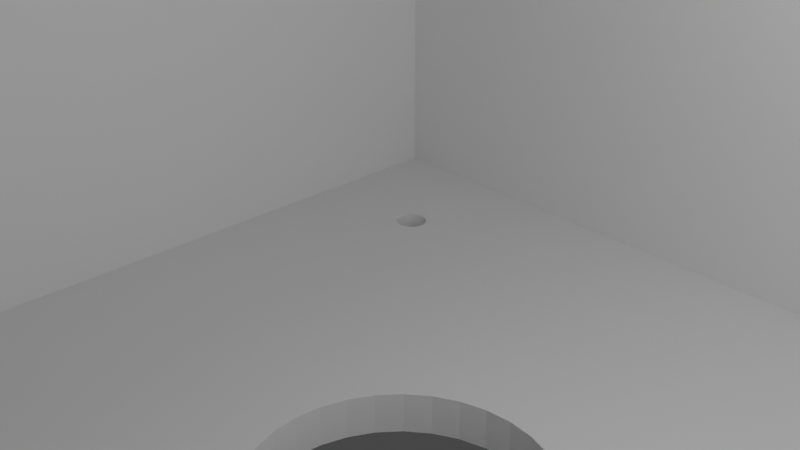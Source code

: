 # Source: 1x1_0.blend  (saved by Blender 2.92.15; exported with 4.5.12 LTS)
import bpy
from mathutils import Matrix  # noqa: F401  (used for matrix-valued properties, if any)

bpy.ops.wm.read_factory_settings(use_empty=True)
scene = bpy.context.scene
scene.name = 'Scene'

# ---- collections
col_collection = bpy.data.collections.new('Collection'); scene.collection.children.link(col_collection)

# ---- world
world_world = bpy.data.worlds.new('World'); scene.world = world_world
world_world.use_nodes = True; world_world.node_tree.nodes.clear()
_N = world_world.node_tree.nodes; _L = world_world.node_tree.links
n0 = _N.new('ShaderNodeOutputWorld'); n0.name = 'World Output'; n0.location = (300, 300)
n1 = _N.new('ShaderNodeBackground'); n1.name = 'Background'; n1.location = (10, 300)
n1.inputs[0].default_value = (0.05088, 0.05088, 0.05088, 1.0)
_L.new(n1.outputs[0], n0.inputs[0])
n0.is_active_output = True
world_world.color = (0.05088, 0.05088, 0.05088)
world_world.use_sun_shadow = False
world_world.sun_shadow_jitter_overblur = 0.0

# ---- cameras
cam_camera = bpy.data.cameras.new('Camera')
cam_camera.clip_end = 100.0
cam_camera.ortho_scale = 7.314

# ---- lights
light_light = bpy.data.lights.new('Light', 'POINT')
light_light.transmission_factor = 0.0
light_light.energy = 1000.0
light_light.shadow_soft_size = 0.1
light_light.shadow_maximum_resolution = 0.006
light_light.use_absolute_resolution = True

# ---- meshes
me_cube_001 = bpy.data.meshes.new('Cube.001')
me_cube_001.from_pydata([(-1000.0, -1000.0, -1000.0), (-1000.0, -1000.0, 1000.0), (-1000.0, 1000.0, -1000.0), (-1000.0, 1000.0, 1000.0), (1000.0, -1000.0, -1000.0), (1000.0, -1000.0, 1000.0), (1000.0, 1000.0, -1000.0), (1000.0, 1000.0, 1000.0), (800.0, 800.0, 1000.0), (-800.0, 800.0, 1000.0), (-800.0, -800.0, 1000.0), (800.0, -800.0, 1000.0), (-800.0, 800.0, 512.2), (800.0, 800.0, 512.2), (800.0, -800.0, 512.2), (-800.0, -800.0, 512.2), (695.0, 695.0, 512.2), (-695.0, 695.0, 512.2), (-695.0, -695.0, 512.2), (695.0, -695.0, 512.2), (-695.0, 695.0, -853.7), (695.0, 695.0, -853.7), (695.0, -695.0, -853.7), (-695.0, -695.0, -853.7), (0.0, 192.5, -1000.0), (0.0, 192.5, -853.7), (-37.55, -188.8, -1000.0), (-37.55, -188.8, -853.7), (37.55, 188.8, -1000.0), (37.55, 188.8, -853.7), (-73.67, -177.8, -1000.0), (-73.67, -177.8, -853.7), (73.67, 177.8, -1000.0), (-106.9, -160.1, -1000.0), (-106.9, -160.1, -853.7), (73.67, 177.8, -853.7), (106.9, 160.1, -1000.0), (-136.1, -136.1, -1000.0), (106.9, 160.1, -853.7), (-136.1, -136.1, -853.7), (136.1, 136.1, -1000.0), (136.1, 136.1, -853.7), (-160.1, -106.9, -1000.0), (-160.1, -106.9, -853.7), (-177.8, -73.67, -1000.0), (160.1, 106.9, -1000.0), (160.1, 106.9, -853.7), (-177.8, -73.67, -853.7), (177.8, 73.67, -1000.0), (-188.8, -37.55, -1000.0), (177.8, 73.67, -853.7), (-188.8, -37.55, -853.7), (188.8, 37.55, -1000.0), (188.8, 37.55, -853.7), (-192.5, 0.0001859, -1000.0), (-192.5, 0.0001859, -853.7), (192.5, 1.453e-05, -1000.0), (192.5, 1.453e-05, -853.7), (-188.8, 37.56, -1000.0), (-188.8, 37.56, -853.7), (188.8, -37.55, -1000.0), (188.8, -37.55, -853.7), (-177.8, 73.67, -1000.0), (-177.8, 73.67, -853.7), (177.8, -73.67, -1000.0), (177.8, -73.67, -853.7), (-160.1, 106.9, -1000.0), (-160.1, 106.9, -853.7), (160.1, -106.9, -1000.0), (160.1, -106.9, -853.7), (-136.1, 136.1, -1000.0), (-136.1, 136.1, -853.7), (136.1, -136.1, -1000.0), (136.1, -136.1, -853.7), (-106.9, 160.1, -1000.0), (-106.9, 160.1, -853.7), (106.9, -160.1, -1000.0), (106.9, -160.1, -853.7), (-73.67, 177.8, -1000.0), (-73.67, 177.8, -853.7), (73.67, -177.8, -1000.0), (73.67, -177.8, -853.7), (-37.55, 188.8, -1000.0), (-37.55, 188.8, -853.7), (37.55, -188.8, -1000.0), (37.55, -188.8, -853.7), (-6.272e-05, -192.5, -1000.0), (-6.272e-05, -192.5, -853.7), (500.0, 525.0, -1000.0), (500.0, 525.0, -853.7), (479.2, 486.1, -1000.0), (479.2, 486.1, -853.7), (504.9, 524.5, -1000.0), (504.9, 524.5, -853.7), (476.9, 490.4, -1000.0), (476.9, 490.4, -853.7), (509.6, 523.1, -1000.0), (509.6, 523.1, -853.7), (475.5, 495.1, -1000.0), (475.5, 495.1, -853.7), (513.9, 520.8, -1000.0), (513.9, 520.8, -853.7), (517.7, 517.7, -1000.0), (475.0, 500.0, -1000.0), (517.7, 517.7, -853.7), (475.0, 500.0, -853.7), (520.8, 513.9, -1000.0), (475.5, 504.9, -1000.0), (520.8, 513.9, -853.7), (475.5, 504.9, -853.7), (523.1, 509.6, -1000.0), (523.1, 509.6, -853.7), (476.9, 509.6, -1000.0), (476.9, 509.6, -853.7), (524.5, 504.9, -1000.0), (524.5, 504.9, -853.7), (479.2, 513.9, -1000.0), (479.2, 513.9, -853.7), (525.0, 500.0, -1000.0), (525.0, 500.0, -853.7), (482.3, 517.7, -1000.0), (482.3, 517.7, -853.7), (524.5, 495.1, -1000.0), (524.5, 495.1, -853.7), (486.1, 520.8, -1000.0), (486.1, 520.8, -853.7), (523.1, 490.4, -1000.0), (523.1, 490.4, -853.7), (490.4, 523.1, -1000.0), (490.4, 523.1, -853.7), (520.8, 486.1, -1000.0), (520.8, 486.1, -853.7), (495.1, 524.5, -1000.0), (495.1, 524.5, -853.7), (517.7, 482.3, -1000.0), (517.7, 482.3, -853.7), (513.9, 479.2, -1000.0), (513.9, 479.2, -853.7), (509.6, 476.9, -1000.0), (509.6, 476.9, -853.7), (486.1, 479.2, -1000.0), (490.4, 476.9, -1000.0), (482.3, 482.3, -1000.0), (495.1, 475.5, -1000.0), (504.9, 475.5, -1000.0), (500.0, 475.0, -1000.0), (504.9, 475.5, -853.7), (500.0, 475.0, -853.7), (495.1, 475.5, -853.7), (490.4, 476.9, -853.7), (486.1, 479.2, -853.7), (482.3, 482.3, -1000.0), (482.3, 482.3, -853.7), (482.3, 482.3, -853.7), (-500.0, 525.0, -1000.0), (-500.0, 525.0, -853.7), (-525.0, 500.0, -1000.0), (-525.0, 500.0, -853.7), (-495.1, 524.5, -1000.0), (-495.1, 524.5, -853.7), (-524.5, 504.9, -1000.0), (-524.5, 504.9, -853.7), (-490.4, 523.1, -1000.0), (-490.4, 523.1, -853.7), (-523.1, 509.6, -1000.0), (-523.1, 509.6, -853.7), (-486.1, 520.8, -1000.0), (-486.1, 520.8, -853.7), (-520.8, 513.9, -1000.0), (-520.8, 513.9, -853.7), (-482.3, 517.7, -1000.0), (-482.3, 517.7, -853.7), (-517.7, 517.7, -1000.0), (-517.7, 517.7, -853.7), (-479.2, 513.9, -1000.0), (-479.2, 513.9, -853.7), (-476.9, 509.6, -1000.0), (-476.9, 509.6, -853.7), (-513.9, 520.8, -1000.0), (-513.9, 520.8, -853.7), (-475.5, 504.9, -1000.0), (-509.6, 523.1, -1000.0), (-475.5, 504.9, -853.7), (-509.6, 523.1, -853.7), (-475.0, 500.0, -1000.0), (-475.0, 500.0, -853.7), (-504.9, 524.5, -1000.0), (-504.9, 524.5, -853.7), (-475.5, 495.1, -1000.0), (-475.5, 495.1, -853.7), (-476.9, 490.4, -1000.0), (-476.9, 490.4, -853.7), (-479.2, 486.1, -1000.0), (-479.2, 486.1, -853.7), (-482.3, 482.3, -1000.0), (-482.3, 482.3, -853.7), (-486.1, 479.2, -1000.0), (-486.1, 479.2, -853.7), (-490.4, 476.9, -1000.0), (-490.4, 476.9, -853.7), (-495.1, 475.5, -1000.0), (-495.1, 475.5, -853.7), (-500.0, 475.0, -1000.0), (-500.0, 475.0, -853.7), (-524.5, 495.1, -1000.0), (-504.9, 475.5, -1000.0), (-504.9, 475.5, -853.7), (-509.6, 476.9, -1000.0), (-509.6, 476.9, -853.7), (-523.1, 490.4, -1000.0), (-520.8, 486.1, -1000.0), (-517.7, 482.3, -1000.0), (-513.9, 479.2, -1000.0), (-513.9, 479.2, -853.7), (-517.7, 482.3, -853.7), (-520.8, 486.1, -853.7), (-523.1, 490.4, -853.7), (-524.5, 495.1, -853.7), (-500.0, -475.0, -1000.0), (-500.0, -475.0, -853.7), (-524.5, -504.9, -1000.0), (-524.5, -504.9, -853.7), (-495.1, -475.5, -1000.0), (-495.1, -475.5, -853.7), (-525.0, -500.0, -1000.0), (-525.0, -500.0, -853.7), (-490.4, -476.9, -1000.0), (-490.4, -476.9, -853.7), (-524.5, -495.1, -1000.0), (-524.5, -495.1, -853.7), (-486.1, -479.2, -1000.0), (-486.1, -479.2, -853.7), (-523.1, -490.4, -1000.0), (-523.1, -490.4, -853.7), (-482.3, -482.3, -1000.0), (-482.3, -482.3, -853.7), (-520.8, -486.1, -1000.0), (-520.8, -486.1, -853.7), (-479.2, -486.1, -1000.0), (-479.2, -486.1, -853.7), (-517.7, -482.3, -1000.0), (-517.7, -482.3, -853.7), (-476.9, -490.4, -1000.0), (-476.9, -490.4, -853.7), (-513.9, -479.2, -1000.0), (-513.9, -479.2, -853.7), (-475.5, -495.1, -1000.0), (-475.5, -495.1, -853.7), (-509.6, -476.9, -1000.0), (-509.6, -476.9, -853.7), (-475.0, -500.0, -1000.0), (-475.0, -500.0, -853.7), (-504.9, -475.5, -1000.0), (-504.9, -475.5, -853.7), (-475.5, -504.9, -1000.0), (-475.5, -504.9, -853.7), (-476.9, -509.6, -1000.0), (-476.9, -509.6, -853.7), (-479.2, -513.9, -1000.0), (-479.2, -513.9, -853.7), (-482.3, -517.7, -1000.0), (-482.3, -517.7, -853.7), (-486.1, -520.8, -1000.0), (-486.1, -520.8, -853.7), (-490.4, -523.1, -1000.0), (-490.4, -523.1, -853.7), (-495.1, -524.5, -1000.0), (-495.1, -524.5, -853.7), (-500.0, -525.0, -1000.0), (-500.0, -525.0, -853.7), (-517.7, -517.7, -1000.0), (-513.9, -520.8, -1000.0), (-509.6, -523.1, -1000.0), (-504.9, -524.5, -1000.0), (-504.9, -524.5, -853.7), (-509.6, -523.1, -853.7), (-513.9, -520.8, -853.7), (-520.8, -513.9, -1000.0), (-523.1, -509.6, -1000.0), (-517.7, -517.7, -853.7), (-520.8, -513.9, -853.7), (-523.1, -509.6, -853.7), (500.0, -475.0, -1000.0), (500.0, -475.0, -853.7), (479.2, -513.9, -1000.0), (479.2, -513.9, -853.7), (504.9, -475.5, -1000.0), (504.9, -475.5, -853.7), (476.9, -509.6, -1000.0), (476.9, -509.6, -853.7), (509.6, -476.9, -1000.0), (509.6, -476.9, -853.7), (475.5, -504.9, -1000.0), (475.5, -504.9, -853.7), (513.9, -479.2, -1000.0), (513.9, -479.2, -853.7), (475.0, -500.0, -1000.0), (475.0, -500.0, -853.7), (517.7, -482.3, -1000.0), (517.7, -482.3, -853.7), (475.5, -495.1, -1000.0), (475.5, -495.1, -853.7), (520.8, -486.1, -1000.0), (520.8, -486.1, -853.7), (476.9, -490.4, -1000.0), (476.9, -490.4, -853.7), (523.1, -490.4, -1000.0), (523.1, -490.4, -853.7), (479.2, -486.1, -1000.0), (479.2, -486.1, -853.7), (524.5, -495.1, -1000.0), (524.5, -495.1, -853.7), (525.0, -500.0, -1000.0), (525.0, -500.0, -853.7), (482.3, -482.3, -1000.0), (482.3, -482.3, -853.7), (482.3, -482.3, -853.7), (482.3, -482.3, -1000.0), (524.5, -504.9, -1000.0), (524.5, -504.9, -853.7), (486.1, -479.2, -1000.0), (486.1, -479.2, -853.7), (523.1, -509.6, -1000.0), (523.1, -509.6, -853.7), (490.4, -476.9, -1000.0), (490.4, -476.9, -853.7), (520.8, -513.9, -1000.0), (520.8, -513.9, -853.7), (495.1, -475.5, -1000.0), (495.1, -475.5, -853.7), (517.7, -517.7, -1000.0), (517.7, -517.7, -853.7), (513.9, -520.8, -1000.0), (513.9, -520.8, -853.7), (509.6, -523.1, -1000.0), (509.6, -523.1, -853.7), (504.9, -524.5, -1000.0), (504.9, -524.5, -853.7), (500.0, -525.0, -1000.0), (500.0, -525.0, -853.7), (495.1, -524.5, -1000.0), (495.1, -524.5, -853.7), (490.4, -523.1, -1000.0), (490.4, -523.1, -853.7), (486.1, -520.8, -1000.0), (486.1, -520.8, -853.7), (482.3, -517.7, -1000.0), (482.3, -517.7, -853.7)], [], [(0, 1, 3, 2), (2, 3, 7, 6), (6, 7, 5, 4), (4, 5, 1, 0), (8, 9, 12, 13), (7, 3, 9, 8), (3, 1, 10, 9), (1, 5, 11, 10), (5, 7, 8, 11), (18, 19, 22, 23), (10, 11, 14, 15), (11, 8, 13, 14), (9, 10, 15, 12), (13, 12, 17, 16), (12, 15, 18, 17), (15, 14, 19, 18), (14, 13, 16, 19), (19, 16, 21, 22), (17, 18, 23, 20), (16, 17, 20, 21), (25, 24, 28, 29), (29, 28, 32, 35), (35, 32, 36, 38), (38, 36, 40, 41), (40, 45, 46, 41), (45, 48, 50, 46), (48, 52, 53, 50), (52, 56, 57, 53), (56, 60, 61, 57), (60, 64, 65, 61), (64, 68, 69, 65), (68, 72, 73, 69), (72, 76, 77, 73), (76, 80, 81, 77), (80, 84, 85, 81), (84, 86, 87, 85), (86, 26, 27, 87), (26, 30, 31, 27), (30, 33, 34, 31), (33, 37, 39, 34), (39, 37, 42, 43), (43, 42, 44, 47), (47, 44, 49, 51), (51, 49, 54, 55), (55, 54, 58, 59), (59, 58, 62, 63), (63, 62, 66, 67), (70, 71, 67, 66), (71, 70, 74, 75), (75, 74, 78, 79), (79, 78, 82, 83), (83, 82, 24, 25), (89, 88, 92, 93), (93, 92, 96, 97), (97, 96, 100, 101), (101, 100, 102, 104), (102, 106, 108, 104), (106, 110, 111, 108), (114, 115, 111, 110), (114, 118, 119, 115), (118, 122, 123, 119), (123, 122, 126, 127), (126, 130, 131, 127), (130, 134, 135, 131), (134, 136, 137, 135), (136, 138, 139, 137), (139, 138, 144, 146), (144, 145, 147, 146), (145, 143, 148, 147), (143, 141, 149, 148), (141, 140, 150, 149), (140, 142, 151, 153, 152, 150), (90, 91, 153, 151), (91, 90, 94, 95), (95, 94, 98, 99), (99, 98, 103, 105), (105, 103, 107, 109), (112, 113, 109, 107), (113, 112, 116, 117), (117, 116, 120, 121), (121, 120, 124, 125), (125, 124, 128, 129), (132, 133, 129, 128), (133, 132, 88, 89), (155, 154, 158, 159), (162, 163, 159, 158), (163, 162, 166, 167), (167, 166, 170, 171), (170, 174, 175, 171), (174, 176, 177, 175), (177, 176, 180, 182), (180, 184, 185, 182), (189, 185, 184, 188), (188, 190, 191, 189), (190, 192, 193, 191), (195, 193, 192, 194), (194, 196, 197, 195), (196, 198, 199, 197), (198, 200, 201, 199), (200, 202, 203, 201), (202, 205, 206, 203), (206, 205, 207, 208), (207, 212, 213, 208), (212, 211, 214, 213), (214, 211, 210, 215), (215, 210, 209, 216), (216, 209, 204, 217), (156, 157, 217, 204), (157, 156, 160, 161), (161, 160, 164, 165), (165, 164, 168, 169), (169, 168, 172, 173), (173, 172, 178, 179), (179, 178, 181, 183), (183, 181, 186, 187), (187, 186, 154, 155), (70, 66, 196, 194), (101, 104, 21, 20, 173, 179, 183, 187, 155, 159, 163, 167, 171, 175, 177, 182, 185, 189, 191, 193, 195, 71, 75, 79, 83, 25, 29, 35, 38, 41, 152, 153, 91, 95, 99, 105, 109, 113, 117, 121, 125, 129, 133, 89, 93, 97), (222, 223, 219, 218), (223, 222, 226, 227), (227, 226, 230, 231), (234, 235, 231, 230), (234, 238, 239, 235), (238, 242, 243, 239), (242, 246, 247, 243), (246, 250, 251, 247), (250, 254, 255, 251), (255, 254, 256, 257), (256, 258, 259, 257), (258, 260, 261, 259), (260, 262, 263, 261), (262, 264, 265, 263), (264, 266, 267, 265), (266, 268, 269, 267), (268, 273, 274, 269), (273, 272, 275, 274), (272, 271, 276, 275), (271, 270, 279, 276), (279, 270, 277, 280), (280, 277, 278, 281), (281, 278, 220, 221), (221, 220, 224, 225), (225, 224, 228, 229), (232, 233, 229, 228), (233, 232, 236, 237), (237, 236, 240, 241), (241, 240, 244, 245), (245, 244, 248, 249), (252, 253, 249, 248), (253, 252, 218, 219), (234, 37, 33, 238), (169, 173, 20, 23, 279, 280, 281, 221, 225, 229, 233, 237, 241, 245, 249, 253, 219, 223, 227, 231, 235, 39, 43, 47, 51, 55, 59, 63, 67, 71, 195, 197, 199, 201, 203, 206, 208, 213, 214, 215, 216, 217, 157, 161, 165), (283, 282, 286, 287), (290, 291, 287, 286), (291, 290, 294, 295), (295, 294, 298, 299), (298, 302, 303, 299), (302, 306, 307, 303), (307, 306, 310, 311), (310, 312, 313, 311), (312, 318, 319, 313), (322, 323, 319, 318), (322, 326, 327, 323), (326, 330, 331, 327), (330, 332, 333, 331), (332, 334, 335, 333), (336, 337, 335, 334), (336, 338, 339, 337), (338, 340, 341, 339), (341, 340, 342, 343), (342, 344, 345, 343), (344, 346, 347, 345), (347, 346, 284, 285), (285, 284, 288, 289), (292, 293, 289, 288), (293, 292, 296, 297), (300, 301, 297, 296), (301, 300, 304, 305), (305, 304, 308, 309), (314, 315, 316, 309, 308, 317), (315, 314, 320, 321), (321, 320, 324, 325), (325, 324, 328, 329), (329, 328, 282, 283), (72, 68, 64, 60, 56, 52, 48, 45, 40, 142, 140, 141, 143, 145, 144, 138, 136, 134, 130, 126, 122, 118, 114, 110, 106, 102, 6, 4, 330, 326, 322, 318, 312, 310, 306, 302, 298, 294, 290, 286, 282, 328, 324, 320, 314, 317), (331, 22, 21, 104, 108, 111, 115, 119, 123, 127, 131, 135, 137, 139, 146, 147, 148, 149, 150, 152, 41, 46, 50, 53, 57, 61, 65, 69, 73, 316, 315, 321, 325, 329, 283, 287, 291, 295, 299, 303, 307, 311, 313, 319, 323, 327), (151, 142, 40, 36, 32, 28, 24, 82, 78, 74, 70, 194, 192, 190, 188, 184, 180, 176, 174, 170, 166, 162, 158, 154, 186, 181, 178, 172, 168, 164, 160, 156, 204, 209, 210, 211, 212, 207, 205, 202, 200, 198, 196, 66, 62, 58, 54, 49, 44, 42, 37, 234, 230, 226, 222, 218, 252, 248, 244, 240, 236, 232, 228, 224, 220, 278, 277, 270, 271, 272, 273, 268, 266, 264, 262, 260, 258, 256, 254, 250, 246, 242, 238, 33, 30, 26, 86, 84, 80, 76, 72, 317, 308, 304, 300, 296, 292, 288, 284, 346, 344, 342, 340, 338, 336, 334, 332, 330, 4, 0, 2, 6, 102, 100, 96, 92, 88, 132, 128, 124, 120, 116, 112, 107, 103, 98, 94, 90), (276, 279, 23, 22, 331, 333, 335, 337, 339, 341, 343, 345, 347, 285, 289, 293, 297, 301, 305, 309, 316, 73, 77, 81, 85, 87, 27, 31, 34, 39, 235, 239, 243, 247, 251, 255, 257, 259, 261, 263, 265, 267, 269, 274, 275)])
_uv = me_cube_001.uv_layers.new(name='UVMap')
_uv.uv.foreach_set('vector', [0.375, 0.0, 0.625, 0.0, 0.625, 0.25, 0.375, 0.25, 0.375, 0.25, 0.625, 0.25, 0.625, 0.5, 0.375, 0.5, 0.375, 0.5, 0.625, 0.5, 0.625, 0.75, 0.375, 0.75, 0.375, 0.75, 0.625, 0.75, 0.625, 1.0, 0.375, 1.0, 0.65, 0.525, 0.85, 0.525, 0.85, 0.525, 0.65, 0.525, 0.625, 0.5, 0.875, 0.5, 0.85, 0.525, 0.65, 0.525, 0.875, 0.5, 0.875, 0.75, 0.85, 0.725, 0.85, 0.525, 0.875, 0.75, 0.625, 0.75, 0.65, 0.725, 0.85, 0.725, 0.625, 0.75, 0.625, 0.5, 0.65, 0.525, 0.65, 0.725, 0.8369, 0.7119, 0.6631, 0.7119, 0.6631, 0.7119, 0.8369, 0.7119, 0.85, 0.725, 0.65, 0.725, 0.65, 0.725, 0.85, 0.725, 0.65, 0.725, 0.65, 0.525, 0.65, 0.525, 0.65, 0.725, 0.85, 0.525, 0.85, 0.725, 0.85, 0.725, 0.85, 0.525, 0.65, 0.525, 0.85, 0.525, 0.8369, 0.5381, 0.6631, 0.5381, 0.85, 0.525, 0.85, 0.725, 0.8369, 0.7119, 0.8369, 0.5381, 0.85, 0.725, 0.65, 0.725, 0.6631, 0.7119, 0.8369, 0.7119, 0.65, 0.725, 0.65, 0.525, 0.6631, 0.5381, 0.6631, 0.7119, 0.6631, 0.7119, 0.6631, 0.5381, 0.6631, 0.5381, 0.6631, 0.7119, 0.8369, 0.5381, 0.8369, 0.7119, 0.8369, 0.7119, 0.8369, 0.5381, 0.6631, 0.5381, 0.8369, 0.5381, 0.8369, 0.5381, 0.6631, 0.5381, 1.0, 0.575, 1.0, 0.545, 0.9688, 0.545, 0.9688, 0.575, 0.9688, 0.575, 0.9688, 0.545, 0.9375, 0.545, 0.9375, 0.575, 0.9375, 0.575, 0.9375, 0.545, 0.9062, 0.545, 0.9062, 0.575, 0.9062, 0.575, 0.9063, 0.545, 0.875, 0.545, 0.875, 0.575, 0.875, 0.545, 0.8438, 0.545, 0.8438, 0.575, 0.875, 0.575, 0.8438, 0.545, 0.8125, 0.545, 0.8125, 0.575, 0.8438, 0.575, 0.8125, 0.545, 0.7812, 0.545, 0.7812, 0.575, 0.8125, 0.575, 0.7813, 0.545, 0.75, 0.545, 0.75, 0.575, 0.7812, 0.575, 0.75, 0.545, 0.7188, 0.545, 0.7188, 0.575, 0.75, 0.575, 0.7188, 0.545, 0.6875, 0.545, 0.6875, 0.575, 0.7188, 0.575, 0.6875, 0.545, 0.6562, 0.545, 0.6562, 0.575, 0.6875, 0.575, 0.6562, 0.545, 0.625, 0.545, 0.625, 0.575, 0.6562, 0.575, 0.625, 0.545, 0.5938, 0.545, 0.5938, 0.575, 0.625, 0.575, 0.5938, 0.545, 0.5625, 0.545, 0.5625, 0.575, 0.5938, 0.575, 0.5625, 0.545, 0.5312, 0.545, 0.5312, 0.575, 0.5625, 0.575, 0.5312, 0.545, 0.5, 0.545, 0.5, 0.575, 0.5312, 0.575, 0.5, 0.545, 0.4688, 0.545, 0.4688, 0.575, 0.5, 0.575, 0.4688, 0.545, 0.4375, 0.545, 0.4375, 0.575, 0.4687, 0.575, 0.4375, 0.545, 0.4062, 0.545, 0.4062, 0.575, 0.4375, 0.575, 0.4063, 0.545, 0.375, 0.545, 0.375, 0.575, 0.4062, 0.575, 0.375, 0.575, 0.375, 0.545, 0.3438, 0.545, 0.3438, 0.575, 0.3438, 0.575, 0.3438, 0.545, 0.3125, 0.545, 0.3125, 0.575, 0.3125, 0.575, 0.3125, 0.545, 0.2812, 0.545, 0.2812, 0.575, 0.2812, 0.575, 0.2812, 0.545, 0.25, 0.545, 0.25, 0.575, 0.25, 0.575, 0.25, 0.545, 0.2188, 0.545, 0.2188, 0.575, 0.2188, 0.575, 0.2188, 0.545, 0.1875, 0.545, 0.1875, 0.575, 0.1875, 0.575, 0.1875, 0.545, 0.1562, 0.545, 0.1562, 0.575, 0.125, 0.545, 0.125, 0.575, 0.1562, 0.575, 0.1562, 0.545, 0.125, 0.575, 0.125, 0.545, 0.09375, 0.545, 0.09375, 0.575, 0.09375, 0.575, 0.09375, 0.545, 0.0625, 0.545, 0.0625, 0.575, 0.0625, 0.575, 0.0625, 0.545, 0.03125, 0.545, 0.03125, 0.575, 0.03125, 0.575, 0.03125, 0.545, 0.0, 0.545, 0.0, 0.575, 1.0, 0.575, 1.0, 0.545, 0.9688, 0.545, 0.9688, 0.575, 0.9688, 0.575, 0.9688, 0.545, 0.9375, 0.545, 0.9375, 0.575, 0.9375, 0.575, 0.9375, 0.545, 0.9062, 0.545, 0.9062, 0.575, 0.9062, 0.575, 0.9063, 0.545, 0.875, 0.545, 0.875, 0.575, 0.875, 0.545, 0.8438, 0.545, 0.8438, 0.575, 0.875, 0.575, 0.8438, 0.545, 0.8125, 0.545, 0.8125, 0.575, 0.8438, 0.575, 0.7812, 0.545, 0.7812, 0.575, 0.8125, 0.575, 0.8125, 0.545, 0.7813, 0.545, 0.75, 0.545, 0.75, 0.575, 0.7812, 0.575, 0.75, 0.545, 0.7188, 0.545, 0.7188, 0.575, 0.75, 0.575, 0.7188, 0.575, 0.7188, 0.545, 0.6875, 0.545, 0.6875, 0.575, 0.6875, 0.545, 0.6562, 0.545, 0.6562, 0.575, 0.6875, 0.575, 0.6562, 0.545, 0.625, 0.545, 0.625, 0.575, 0.6562, 0.575, 0.625, 0.545, 0.5938, 0.545, 0.5938, 0.575, 0.625, 0.575, 0.5938, 0.545, 0.5625, 0.545, 0.5625, 0.575, 0.5938, 0.575, 0.5625, 0.575, 0.5625, 0.545, 0.5312, 0.545, 0.5312, 0.575, 0.5312, 0.545, 0.5, 0.545, 0.5, 0.575, 0.5312, 0.575, 0.5, 0.545, 0.4688, 0.545, 0.4688, 0.575, 0.5, 0.575, 0.4688, 0.545, 0.4375, 0.545, 0.4375, 0.575, 0.4687, 0.575, 0.4375, 0.545, 0.4062, 0.545, 0.4062, 0.575, 0.4375, 0.575, 0.4063, 0.545, 0.375, 0.545, 0.375, 0.545, 0.375, 0.575, 0.375, 0.575, 0.4062, 0.575, 0.3438, 0.545, 0.3438, 0.575, 0.375, 0.575, 0.375, 0.545, 0.3438, 0.575, 0.3438, 0.545, 0.3125, 0.545, 0.3125, 0.575, 0.3125, 0.575, 0.3125, 0.545, 0.2812, 0.545, 0.2812, 0.575, 0.2812, 0.575, 0.2812, 0.545, 0.25, 0.545, 0.25, 0.575, 0.25, 0.575, 0.25, 0.545, 0.2188, 0.545, 0.2188, 0.575, 0.1875, 0.545, 0.1875, 0.575, 0.2188, 0.575, 0.2188, 0.545, 0.1875, 0.575, 0.1875, 0.545, 0.1562, 0.545, 0.1562, 0.575, 0.1562, 0.575, 0.1562, 0.545, 0.125, 0.545, 0.125, 0.575, 0.125, 0.575, 0.125, 0.545, 0.09375, 0.545, 0.09375, 0.575, 0.09375, 0.575, 0.09375, 0.545, 0.0625, 0.545, 0.0625, 0.575, 0.03125, 0.545, 0.03125, 0.575, 0.0625, 0.575, 0.0625, 0.545, 0.03125, 0.575, 0.03125, 0.545, 0.0, 0.545, 0.0, 0.575, 1.0, 0.575, 1.0, 0.545, 0.9688, 0.545, 0.9688, 0.575, 0.9375, 0.545, 0.9375, 0.575, 0.9688, 0.575, 0.9688, 0.545, 0.9375, 0.575, 0.9375, 0.545, 0.9062, 0.545, 0.9062, 0.575, 0.9062, 0.575, 0.9063, 0.545, 0.875, 0.545, 0.875, 0.575, 0.875, 0.545, 0.8438, 0.545, 0.8438, 0.575, 0.875, 0.575, 0.8438, 0.545, 0.8125, 0.545, 0.8125, 0.575, 0.8438, 0.575, 0.8125, 0.575, 0.8125, 0.545, 0.7812, 0.545, 0.7812, 0.575, 0.7813, 0.545, 0.75, 0.545, 0.75, 0.575, 0.7812, 0.575, 0.7188, 0.575, 0.75, 0.575, 0.75, 0.545, 0.7188, 0.545, 0.7188, 0.545, 0.6875, 0.545, 0.6875, 0.575, 0.7188, 0.575, 0.6875, 0.545, 0.6562, 0.545, 0.6562, 0.575, 0.6875, 0.575, 0.625, 0.575, 0.6562, 0.575, 0.6562, 0.545, 0.625, 0.545, 0.625, 0.545, 0.5938, 0.545, 0.5938, 0.575, 0.625, 0.575, 0.5938, 0.545, 0.5625, 0.545, 0.5625, 0.575, 0.5938, 0.575, 0.5625, 0.545, 0.5312, 0.545, 0.5312, 0.575, 0.5625, 0.575, 0.5312, 0.545, 0.5, 0.545, 0.5, 0.575, 0.5312, 0.575, 0.5, 0.545, 0.4688, 0.545, 0.4688, 0.575, 0.5, 0.575, 0.4687, 0.575, 0.4688, 0.545, 0.4375, 0.545, 0.4375, 0.575, 0.4375, 0.545, 0.4062, 0.545, 0.4062, 0.575, 0.4375, 0.575, 0.4063, 0.545, 0.375, 0.545, 0.375, 0.575, 0.4062, 0.575, 0.375, 0.575, 0.375, 0.545, 0.3438, 0.545, 0.3438, 0.575, 0.3438, 0.575, 0.3438, 0.545, 0.3125, 0.545, 0.3125, 0.575, 0.3125, 0.575, 0.3125, 0.545, 0.2812, 0.545, 0.2812, 0.575, 0.25, 0.545, 0.25, 0.575, 0.2812, 0.575, 0.2812, 0.545, 0.25, 0.575, 0.25, 0.545, 0.2188, 0.545, 0.2188, 0.575, 0.2188, 0.575, 0.2188, 0.545, 0.1875, 0.545, 0.1875, 0.575, 0.1875, 0.575, 0.1875, 0.545, 0.1562, 0.545, 0.1562, 0.575, 0.1562, 0.575, 0.1562, 0.545, 0.125, 0.545, 0.125, 0.575, 0.125, 0.575, 0.125, 0.545, 0.09375, 0.545, 0.09375, 0.575, 0.09375, 0.575, 0.09375, 0.545, 0.0625, 0.545, 0.0625, 0.575, 0.0625, 0.575, 0.0625, 0.545, 0.03125, 0.545, 0.03125, 0.575, 0.03125, 0.575, 0.03125, 0.545, 0.0, 0.545, 0.0, 0.575, 0.233, 0.608, 0.23, 0.6116, 0.1892, 0.5651, 0.1897, 0.5647, 0.6858, 0.5599, 0.6853, 0.5603, 0.6631, 0.5381, 0.8369, 0.5381, 0.8147, 0.5603, 0.8142, 0.5599, 0.8137, 0.5596, 0.8131, 0.5594, 0.8125, 0.5594, 0.8119, 0.5594, 0.8113, 0.5596, 0.8108, 0.5599, 0.8103, 0.5603, 0.8099, 0.5608, 0.8096, 0.5613, 0.8094, 0.5619, 0.8094, 0.5625, 0.8094, 0.5631, 0.8096, 0.5637, 0.8099, 0.5642, 0.8103, 0.5647, 0.767, 0.608, 0.7634, 0.605, 0.7592, 0.6028, 0.7547, 0.6014, 0.75, 0.6009, 0.7453, 0.6014, 0.7408, 0.6028, 0.7366, 0.605, 0.733, 0.608, 0.6897, 0.5647, 0.6897, 0.5647, 0.6901, 0.5642, 0.6904, 0.5637, 0.6906, 0.5631, 0.6906, 0.5625, 0.6906, 0.5619, 0.6904, 0.5613, 0.6901, 0.5608, 0.6897, 0.5603, 0.6892, 0.5599, 0.6887, 0.5596, 0.6881, 0.5594, 0.6875, 0.5594, 0.6869, 0.5594, 0.6863, 0.5596, 0.9688, 0.545, 0.9688, 0.575, 1.0, 0.575, 1.0, 0.545, 0.9688, 0.575, 0.9688, 0.545, 0.9375, 0.545, 0.9375, 0.575, 0.9375, 0.575, 0.9375, 0.545, 0.9062, 0.545, 0.9062, 0.575, 0.875, 0.545, 0.875, 0.575, 0.9062, 0.575, 0.9063, 0.545, 0.875, 0.545, 0.8438, 0.545, 0.8438, 0.575, 0.875, 0.575, 0.8438, 0.545, 0.8125, 0.545, 0.8125, 0.575, 0.8438, 0.575, 0.8125, 0.545, 0.7812, 0.545, 0.7812, 0.575, 0.8125, 0.575, 0.7813, 0.545, 0.75, 0.545, 0.75, 0.575, 0.7812, 0.575, 0.75, 0.545, 0.7188, 0.545, 0.7188, 0.575, 0.75, 0.575, 0.7188, 0.575, 0.7188, 0.545, 0.6875, 0.545, 0.6875, 0.575, 0.6875, 0.545, 0.6562, 0.545, 0.6562, 0.575, 0.6875, 0.575, 0.6562, 0.545, 0.625, 0.545, 0.625, 0.575, 0.6562, 0.575, 0.625, 0.545, 0.5938, 0.545, 0.5938, 0.575, 0.625, 0.575, 0.5938, 0.545, 0.5625, 0.545, 0.5625, 0.575, 0.5938, 0.575, 0.5625, 0.545, 0.5312, 0.545, 0.5312, 0.575, 0.5625, 0.575, 0.5312, 0.545, 0.5, 0.545, 0.5, 0.575, 0.5312, 0.575, 0.5, 0.545, 0.4688, 0.545, 0.4688, 0.575, 0.5, 0.575, 0.4688, 0.545, 0.4375, 0.545, 0.4375, 0.575, 0.4687, 0.575, 0.4375, 0.545, 0.4062, 0.545, 0.4062, 0.575, 0.4375, 0.575, 0.4063, 0.545, 0.375, 0.545, 0.375, 0.575, 0.4062, 0.575, 0.375, 0.575, 0.375, 0.545, 0.3438, 0.545, 0.3438, 0.575, 0.3438, 0.575, 0.3438, 0.545, 0.3125, 0.545, 0.3125, 0.575, 0.3125, 0.575, 0.3125, 0.545, 0.2812, 0.545, 0.2812, 0.575, 0.2812, 0.575, 0.2812, 0.545, 0.25, 0.545, 0.25, 0.575, 0.25, 0.575, 0.25, 0.545, 0.2188, 0.545, 0.2188, 0.575, 0.1875, 0.545, 0.1875, 0.575, 0.2188, 0.575, 0.2188, 0.545, 0.1875, 0.575, 0.1875, 0.545, 0.1562, 0.545, 0.1562, 0.575, 0.1562, 0.575, 0.1562, 0.545, 0.125, 0.545, 0.125, 0.575, 0.125, 0.575, 0.125, 0.545, 0.09375, 0.545, 0.09375, 0.575, 0.09375, 0.575, 0.09375, 0.545, 0.0625, 0.545, 0.0625, 0.575, 0.03125, 0.545, 0.03125, 0.575, 0.0625, 0.575, 0.0625, 0.545, 0.03125, 0.575, 0.03125, 0.545, 0.0, 0.545, 0.0, 0.575, 0.1897, 0.6853, 0.233, 0.642, 0.2366, 0.645, 0.1901, 0.6858, 0.8151, 0.5608, 0.8147, 0.5603, 0.8369, 0.5381, 0.8369, 0.7119, 0.8147, 0.6897, 0.8151, 0.6892, 0.8154, 0.6887, 0.8156, 0.6881, 0.8156, 0.6875, 0.8156, 0.6869, 0.8154, 0.6863, 0.8151, 0.6858, 0.8147, 0.6853, 0.8142, 0.6849, 0.8137, 0.6846, 0.8131, 0.6844, 0.8125, 0.6844, 0.8119, 0.6844, 0.8113, 0.6846, 0.8108, 0.6849, 0.8103, 0.6853, 0.767, 0.642, 0.77, 0.6384, 0.7722, 0.6342, 0.7736, 0.6297, 0.7741, 0.625, 0.7736, 0.6203, 0.7722, 0.6158, 0.77, 0.6116, 0.767, 0.608, 0.8103, 0.5647, 0.8108, 0.5651, 0.8113, 0.5654, 0.8119, 0.5656, 0.8125, 0.5656, 0.8131, 0.5656, 0.8137, 0.5654, 0.8142, 0.5651, 0.8147, 0.5647, 0.8151, 0.5642, 0.8154, 0.5637, 0.8156, 0.5631, 0.8156, 0.5625, 0.8156, 0.5619, 0.8154, 0.5613, 1.0, 0.575, 1.0, 0.545, 0.9688, 0.545, 0.9688, 0.575, 0.9375, 0.545, 0.9375, 0.575, 0.9688, 0.575, 0.9688, 0.545, 0.9375, 0.575, 0.9375, 0.545, 0.9062, 0.545, 0.9062, 0.575, 0.9062, 0.575, 0.9063, 0.545, 0.875, 0.545, 0.875, 0.575, 0.875, 0.545, 0.8438, 0.545, 0.8438, 0.575, 0.875, 0.575, 0.8438, 0.545, 0.8125, 0.545, 0.8125, 0.575, 0.8438, 0.575, 0.8125, 0.575, 0.8125, 0.545, 0.7812, 0.545, 0.7812, 0.575, 0.7813, 0.545, 0.75, 0.545, 0.75, 0.575, 0.7812, 0.575, 0.75, 0.545, 0.7188, 0.545, 0.7188, 0.575, 0.75, 0.575, 0.6875, 0.545, 0.6875, 0.575, 0.7188, 0.575, 0.7188, 0.545, 0.6875, 0.545, 0.6562, 0.545, 0.6562, 0.575, 0.6875, 0.575, 0.6562, 0.545, 0.625, 0.545, 0.625, 0.575, 0.6562, 0.575, 0.625, 0.545, 0.5938, 0.545, 0.5938, 0.575, 0.625, 0.575, 0.5938, 0.545, 0.5625, 0.545, 0.5625, 0.575, 0.5938, 0.575, 0.5312, 0.545, 0.5312, 0.575, 0.5625, 0.575, 0.5625, 0.545, 0.5312, 0.545, 0.5, 0.545, 0.5, 0.575, 0.5312, 0.575, 0.5, 0.545, 0.4688, 0.545, 0.4688, 0.575, 0.5, 0.575, 0.4687, 0.575, 0.4688, 0.545, 0.4375, 0.545, 0.4375, 0.575, 0.4375, 0.545, 0.4062, 0.545, 0.4062, 0.575, 0.4375, 0.575, 0.4063, 0.545, 0.375, 0.545, 0.375, 0.575, 0.4062, 0.575, 0.375, 0.575, 0.375, 0.545, 0.3438, 0.545, 0.3438, 0.575, 0.3438, 0.575, 0.3438, 0.545, 0.3125, 0.545, 0.3125, 0.575, 0.2812, 0.545, 0.2812, 0.575, 0.3125, 0.575, 0.3125, 0.545, 0.2812, 0.575, 0.2812, 0.545, 0.25, 0.545, 0.25, 0.575, 0.2188, 0.545, 0.2188, 0.575, 0.25, 0.575, 0.25, 0.545, 0.2188, 0.575, 0.2188, 0.545, 0.1875, 0.545, 0.1875, 0.575, 0.1875, 0.575, 0.1875, 0.545, 0.1562, 0.545, 0.1562, 0.575, 0.125, 0.545, 0.125, 0.575, 0.125, 0.575, 0.1562, 0.575, 0.1562, 0.545, 0.125, 0.545, 0.125, 0.575, 0.125, 0.545, 0.09375, 0.545, 0.09375, 0.575, 0.09375, 0.575, 0.09375, 0.545, 0.0625, 0.545, 0.0625, 0.575, 0.0625, 0.575, 0.0625, 0.545, 0.03125, 0.545, 0.03125, 0.575, 0.03125, 0.575, 0.03125, 0.545, 0.0, 0.545, 0.0, 0.575, 0.267, 0.642, 0.27, 0.6384, 0.2722, 0.6342, 0.2736, 0.6297, 0.2741, 0.625, 0.2736, 0.6203, 0.2722, 0.6158, 0.27, 0.6116, 0.267, 0.608, 0.3103, 0.5647, 0.3108, 0.5651, 0.3113, 0.5654, 0.3119, 0.5656, 0.3125, 0.5656, 0.3131, 0.5656, 0.3137, 0.5654, 0.3142, 0.5651, 0.3147, 0.5647, 0.3151, 0.5642, 0.3154, 0.5637, 0.3156, 0.5631, 0.3156, 0.5625, 0.3156, 0.5619, 0.3154, 0.5613, 0.3151, 0.5608, 0.3147, 0.5603, 0.375, 0.5, 0.375, 0.75, 0.3147, 0.6897, 0.3151, 0.6892, 0.3154, 0.6887, 0.3156, 0.6881, 0.3156, 0.6875, 0.3156, 0.6869, 0.3154, 0.6863, 0.3151, 0.6858, 0.3147, 0.6853, 0.3142, 0.6849, 0.3137, 0.6846, 0.3131, 0.6844, 0.3125, 0.6844, 0.3119, 0.6844, 0.3113, 0.6846, 0.3108, 0.6849, 0.3103, 0.6853, 0.3103, 0.6853, 0.6853, 0.6897, 0.6631, 0.7119, 0.6631, 0.5381, 0.6853, 0.5603, 0.6849, 0.5608, 0.6846, 0.5613, 0.6844, 0.5619, 0.6844, 0.5625, 0.6844, 0.5631, 0.6846, 0.5637, 0.6849, 0.5642, 0.6853, 0.5647, 0.6858, 0.5651, 0.6863, 0.5654, 0.6869, 0.5656, 0.6875, 0.5656, 0.6881, 0.5656, 0.6887, 0.5654, 0.6892, 0.5651, 0.6897, 0.5647, 0.733, 0.608, 0.73, 0.6116, 0.7278, 0.6158, 0.7264, 0.6203, 0.7259, 0.625, 0.7264, 0.6297, 0.7278, 0.6342, 0.73, 0.6384, 0.733, 0.642, 0.6897, 0.6853, 0.6897, 0.6853, 0.6892, 0.6849, 0.6887, 0.6846, 0.6881, 0.6844, 0.6875, 0.6844, 0.6869, 0.6844, 0.6863, 0.6846, 0.6858, 0.6849, 0.6853, 0.6853, 0.6849, 0.6858, 0.6846, 0.6863, 0.6844, 0.6869, 0.6844, 0.6875, 0.6844, 0.6881, 0.6846, 0.6887, 0.6849, 0.6892, 0.3103, 0.5647, 0.3103, 0.5647, 0.267, 0.608, 0.2634, 0.605, 0.2592, 0.6028, 0.2547, 0.6014, 0.25, 0.6009, 0.2453, 0.6014, 0.2408, 0.6028, 0.2366, 0.605, 0.233, 0.608, 0.1897, 0.5647, 0.1901, 0.5642, 0.1904, 0.5637, 0.1906, 0.5631, 0.1906, 0.5625, 0.1906, 0.5619, 0.1904, 0.5613, 0.1901, 0.5608, 0.1897, 0.5603, 0.1892, 0.5599, 0.1887, 0.5596, 0.1881, 0.5594, 0.1875, 0.5594, 0.1869, 0.5594, 0.1863, 0.5596, 0.1858, 0.5599, 0.1853, 0.5603, 0.1849, 0.5608, 0.1846, 0.5613, 0.1844, 0.5619, 0.1844, 0.5625, 0.1844, 0.5631, 0.1846, 0.5637, 0.1849, 0.5642, 0.1853, 0.5647, 0.1858, 0.5651, 0.1863, 0.5654, 0.1869, 0.5656, 0.1875, 0.5656, 0.1881, 0.5656, 0.1887, 0.5654, 0.1892, 0.5651, 0.23, 0.6116, 0.2278, 0.6158, 0.2264, 0.6203, 0.2259, 0.625, 0.2264, 0.6297, 0.2278, 0.6342, 0.23, 0.6384, 0.233, 0.642, 0.1897, 0.6853, 0.1892, 0.6849, 0.1887, 0.6846, 0.1881, 0.6844, 0.1875, 0.6844, 0.1869, 0.6844, 0.1863, 0.6846, 0.1858, 0.6849, 0.1853, 0.6853, 0.1849, 0.6858, 0.1846, 0.6863, 0.1844, 0.6869, 0.1844, 0.6875, 0.1844, 0.6881, 0.1846, 0.6887, 0.1849, 0.6892, 0.1853, 0.6897, 0.1858, 0.6901, 0.1863, 0.6904, 0.1869, 0.6906, 0.1875, 0.6906, 0.1881, 0.6906, 0.1887, 0.6904, 0.1892, 0.6901, 0.1897, 0.6897, 0.1901, 0.6892, 0.1904, 0.6887, 0.1906, 0.6881, 0.1906, 0.6875, 0.1906, 0.6869, 0.1904, 0.6863, 0.1901, 0.6858, 0.2366, 0.645, 0.2408, 0.6472, 0.2453, 0.6486, 0.25, 0.6491, 0.2547, 0.6486, 0.2592, 0.6472, 0.2634, 0.645, 0.267, 0.642, 0.3103, 0.6853, 0.3099, 0.6858, 0.3096, 0.6863, 0.3094, 0.6869, 0.3094, 0.6875, 0.3094, 0.6881, 0.3096, 0.6887, 0.3099, 0.6892, 0.3103, 0.6897, 0.3108, 0.6901, 0.3113, 0.6904, 0.3119, 0.6906, 0.3125, 0.6906, 0.3131, 0.6906, 0.3137, 0.6904, 0.3142, 0.6901, 0.3147, 0.6897, 0.375, 0.75, 0.125, 0.75, 0.125, 0.5, 0.375, 0.5, 0.3147, 0.5603, 0.3142, 0.5599, 0.3137, 0.5596, 0.3131, 0.5594, 0.3125, 0.5594, 0.3119, 0.5594, 0.3113, 0.5596, 0.3108, 0.5599, 0.3103, 0.5603, 0.3099, 0.5608, 0.3096, 0.5613, 0.3094, 0.5619, 0.3094, 0.5625, 0.3094, 0.5631, 0.3096, 0.5637, 0.3099, 0.5642, 0.8142, 0.6901, 0.8147, 0.6897, 0.8369, 0.7119, 0.6631, 0.7119, 0.6853, 0.6897, 0.6858, 0.6901, 0.6863, 0.6904, 0.6869, 0.6906, 0.6875, 0.6906, 0.6881, 0.6906, 0.6887, 0.6904, 0.6892, 0.6901, 0.6897, 0.6897, 0.6901, 0.6892, 0.6904, 0.6887, 0.6906, 0.6881, 0.6906, 0.6875, 0.6906, 0.6869, 0.6904, 0.6863, 0.6901, 0.6858, 0.6897, 0.6853, 0.733, 0.642, 0.7366, 0.645, 0.7408, 0.6472, 0.7453, 0.6486, 0.75, 0.6491, 0.7547, 0.6486, 0.7592, 0.6472, 0.7634, 0.645, 0.767, 0.642, 0.8103, 0.6853, 0.8099, 0.6858, 0.8096, 0.6863, 0.8094, 0.6869, 0.8094, 0.6875, 0.8094, 0.6881, 0.8096, 0.6887, 0.8099, 0.6892, 0.8103, 0.6897, 0.8108, 0.6901, 0.8113, 0.6904, 0.8119, 0.6906, 0.8125, 0.6906, 0.8131, 0.6906, 0.8137, 0.6904])
me_cube_001.use_remesh_fix_poles = True
me_cube_001.use_remesh_preserve_attributes = False
me_cube_001.use_mirror_vertex_groups = False
me_cube_001.update()

# ---- objects
ob_light = bpy.data.objects.new('Light', light_light)
ob_camera = bpy.data.objects.new('Camera', cam_camera)
ob_cube = bpy.data.objects.new('Cube', me_cube_001)

# ---- transforms, parenting, visibility, modifiers, constraints
ob_light.location = (4.076, 1.005, 5.904)
ob_light.rotation_euler = (0.6503, 0.05522, 1.866)
ob_light.lock_rotations_4d = False
ob_light.empty_display_type = 'ARROWS'
ob_light.color = (0.0, 0.0, 0.0, 0.0)
ob_light.lineart.crease_threshold = 0.0
ob_camera.location = (7.359, -6.926, 4.958)
ob_camera.rotation_euler = (1.109, 0.0, 0.8149)
ob_camera.lock_rotations_4d = False
ob_camera.empty_display_type = 'ARROWS'
ob_camera.color = (0.0, 0.0, 0.0, 0.0)
ob_camera.display_type = 'WIRE'
ob_camera.lineart.crease_threshold = 0.0
ob_cube.location = (0.0, 0.0, 0.0)
ob_cube.scale = (0.01, 0.01, 0.0041)
ob_cube.lineart.crease_threshold = 0.0

# ---- collection membership
col_collection.objects.link(ob_light)
col_collection.objects.link(ob_camera)
col_collection.objects.link(ob_cube)

# ---- scene / render settings (as saved in the file)
scene.camera = ob_camera
scene.frame_start = 1; scene.frame_end = 250; scene.frame_set(1)
scene.render.engine = 'BLENDER_EEVEE_NEXT'
scene.cycles.use_denoising = False
scene.cycles.samples = 128
scene.cycles.sampling_pattern = 'TABULATED_SOBOL'
scene.cycles.use_adaptive_sampling = False
scene.cycles.use_light_tree = False
scene.view_settings.view_transform = 'Filmic'
scene.unit_settings.scale_length = 0.001
bpy.context.view_layer.update()
